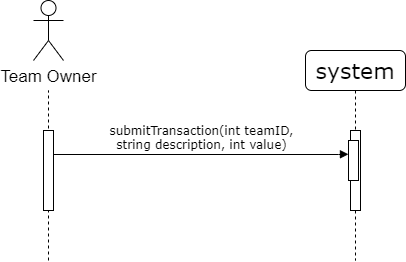

The diagram above was exported from draw.io. Its source (the exported page's mxGraphModel, read from the mxfile embedded in the PNG):
<mxGraphModel dx="509" dy="488" grid="1" gridSize="10" guides="1" tooltips="1" connect="1" arrows="1" fold="1" page="1" pageScale="1" pageWidth="1100" pageHeight="850" background="#ffffff" math="0" shadow="0">
  <root>
    <mxCell id="0" />
    <mxCell id="1" parent="0" />
    <mxCell id="XKLUptQbcWkRqj4vOACY-1" value="" style="endArrow=none;dashed=1;html=1;" parent="1" edge="1">
      <mxGeometry width="50" height="50" relative="1" as="geometry">
        <mxPoint x="185" y="290" as="sourcePoint" />
        <mxPoint x="185" y="120" as="targetPoint" />
      </mxGeometry>
    </mxCell>
    <mxCell id="7baba1c4bc27f4b0-2" value="&lt;span style=&quot;font-size: 22px&quot;&gt;system&lt;/span&gt;" style="shape=umlLifeline;perimeter=lifelinePerimeter;whiteSpace=wrap;html=1;container=1;collapsible=0;recursiveResize=0;outlineConnect=0;rounded=1;shadow=0;comic=0;labelBackgroundColor=none;strokeWidth=1;fontFamily=Verdana;fontSize=12;align=center;" parent="1" vertex="1">
      <mxGeometry x="442" y="80" width="100" height="210" as="geometry" />
    </mxCell>
    <mxCell id="7baba1c4bc27f4b0-10" value="" style="html=1;points=[];perimeter=orthogonalPerimeter;rounded=0;shadow=0;comic=0;labelBackgroundColor=none;strokeWidth=1;fontFamily=Verdana;fontSize=12;align=center;" parent="7baba1c4bc27f4b0-2" vertex="1">
      <mxGeometry x="45" y="80" width="10" height="80" as="geometry" />
    </mxCell>
    <mxCell id="XKLUptQbcWkRqj4vOACY-13" value="" style="html=1;points=[];perimeter=orthogonalPerimeter;rounded=0;shadow=0;comic=0;labelBackgroundColor=none;strokeWidth=1;fontFamily=Verdana;fontSize=12;align=center;" parent="7baba1c4bc27f4b0-2" vertex="1">
      <mxGeometry x="43" y="90" width="10" height="40" as="geometry" />
    </mxCell>
    <mxCell id="7baba1c4bc27f4b0-11" value="submitTransaction(int teamID,&lt;br&gt;string description, int value)" style="html=1;verticalAlign=bottom;endArrow=block;labelBackgroundColor=none;fontFamily=Verdana;fontSize=12;edgeStyle=elbowEdgeStyle;elbow=vertical;exitX=1;exitY=0.3;exitDx=0;exitDy=0;exitPerimeter=0;entryX=-0.006;entryY=0.197;entryDx=0;entryDy=0;entryPerimeter=0;" parent="1" source="7baba1c4bc27f4b0-9" edge="1">
      <mxGeometry relative="1" as="geometry">
        <mxPoint x="118.06" y="188.82000000000005" as="sourcePoint" />
        <mxPoint x="484.94000000000005" y="183.78999999999996" as="targetPoint" />
        <Array as="points">
          <mxPoint x="300" y="184" />
        </Array>
      </mxGeometry>
    </mxCell>
    <mxCell id="7baba1c4bc27f4b0-9" value="" style="html=1;points=[];perimeter=orthogonalPerimeter;rounded=0;shadow=0;comic=0;labelBackgroundColor=none;strokeWidth=1;fontFamily=Verdana;fontSize=12;align=center;" parent="1" vertex="1">
      <mxGeometry x="180" y="160" width="10" height="80" as="geometry" />
    </mxCell>
    <mxCell id="XKLUptQbcWkRqj4vOACY-4" value="Team Owner" style="shape=umlActor;verticalLabelPosition=bottom;labelBackgroundColor=#ffffff;verticalAlign=top;html=1;outlineConnect=0;fontSize=17;" parent="1" vertex="1">
      <mxGeometry x="170" y="30" width="30" height="60" as="geometry" />
    </mxCell>
  </root>
</mxGraphModel>